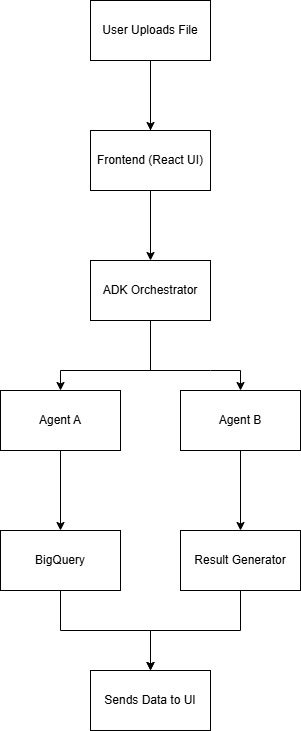

The diagram above was exported from draw.io. Its source (the exported page's mxGraphModel, read from the mxfile embedded in the PNG):
<mxGraphModel dx="1042" dy="527" grid="1" gridSize="10" guides="1" tooltips="1" connect="1" arrows="1" fold="1" page="1" pageScale="1" pageWidth="850" pageHeight="1100" math="0" shadow="0">
  <root>
    <mxCell id="0" />
    <mxCell id="1" parent="0" />
    <mxCell id="vN8LFXJm5AUZ77G94wwe-3" value="" style="edgeStyle=orthogonalEdgeStyle;rounded=0;orthogonalLoop=1;jettySize=auto;html=1;" parent="1" source="vN8LFXJm5AUZ77G94wwe-9" target="vN8LFXJm5AUZ77G94wwe-2" edge="1">
      <mxGeometry relative="1" as="geometry">
        <Array as="points">
          <mxPoint x="420" y="220" />
          <mxPoint x="420" y="220" />
        </Array>
      </mxGeometry>
    </mxCell>
    <mxCell id="vN8LFXJm5AUZ77G94wwe-1" value="User Uploads File" style="rounded=0;whiteSpace=wrap;html=1;" parent="1" vertex="1">
      <mxGeometry x="360" y="130" width="120" height="60" as="geometry" />
    </mxCell>
    <mxCell id="vN8LFXJm5AUZ77G94wwe-5" value="" style="edgeStyle=orthogonalEdgeStyle;rounded=0;orthogonalLoop=1;jettySize=auto;html=1;" parent="1" source="vN8LFXJm5AUZ77G94wwe-2" target="vN8LFXJm5AUZ77G94wwe-4" edge="1">
      <mxGeometry relative="1" as="geometry">
        <Array as="points">
          <mxPoint x="420" y="500" />
          <mxPoint x="330" y="500" />
        </Array>
      </mxGeometry>
    </mxCell>
    <mxCell id="vN8LFXJm5AUZ77G94wwe-2" value="ADK Orchestrator" style="rounded=0;whiteSpace=wrap;html=1;" parent="1" vertex="1">
      <mxGeometry x="360" y="390" width="120" height="60" as="geometry" />
    </mxCell>
    <mxCell id="vN8LFXJm5AUZ77G94wwe-12" value="" style="edgeStyle=orthogonalEdgeStyle;rounded=0;orthogonalLoop=1;jettySize=auto;html=1;" parent="1" source="vN8LFXJm5AUZ77G94wwe-4" target="vN8LFXJm5AUZ77G94wwe-11" edge="1">
      <mxGeometry relative="1" as="geometry" />
    </mxCell>
    <mxCell id="vN8LFXJm5AUZ77G94wwe-4" value="Agent A" style="rounded=0;whiteSpace=wrap;html=1;" parent="1" vertex="1">
      <mxGeometry x="270" y="520" width="120" height="60" as="geometry" />
    </mxCell>
    <mxCell id="vN8LFXJm5AUZ77G94wwe-14" value="" style="edgeStyle=orthogonalEdgeStyle;rounded=0;orthogonalLoop=1;jettySize=auto;html=1;" parent="1" source="vN8LFXJm5AUZ77G94wwe-7" target="vN8LFXJm5AUZ77G94wwe-13" edge="1">
      <mxGeometry relative="1" as="geometry" />
    </mxCell>
    <mxCell id="vN8LFXJm5AUZ77G94wwe-7" value="Agent B" style="rounded=0;whiteSpace=wrap;html=1;" parent="1" vertex="1">
      <mxGeometry x="450" y="520" width="120" height="60" as="geometry" />
    </mxCell>
    <mxCell id="vN8LFXJm5AUZ77G94wwe-8" value="" style="endArrow=classic;html=1;rounded=0;entryX=0.5;entryY=0;entryDx=0;entryDy=0;exitX=0.5;exitY=1;exitDx=0;exitDy=0;" parent="1" source="vN8LFXJm5AUZ77G94wwe-2" target="vN8LFXJm5AUZ77G94wwe-7" edge="1">
      <mxGeometry width="50" height="50" relative="1" as="geometry">
        <mxPoint x="400" y="300" as="sourcePoint" />
        <mxPoint x="450" y="250" as="targetPoint" />
        <Array as="points">
          <mxPoint x="420" y="500" />
          <mxPoint x="480" y="500" />
          <mxPoint x="510" y="500" />
        </Array>
      </mxGeometry>
    </mxCell>
    <mxCell id="vN8LFXJm5AUZ77G94wwe-10" value="" style="edgeStyle=orthogonalEdgeStyle;rounded=0;orthogonalLoop=1;jettySize=auto;html=1;" parent="1" source="vN8LFXJm5AUZ77G94wwe-1" target="vN8LFXJm5AUZ77G94wwe-9" edge="1">
      <mxGeometry relative="1" as="geometry">
        <mxPoint x="420" y="190" as="sourcePoint" />
        <mxPoint x="420" y="390" as="targetPoint" />
        <Array as="points" />
      </mxGeometry>
    </mxCell>
    <mxCell id="vN8LFXJm5AUZ77G94wwe-9" value="Frontend (React UI)" style="rounded=0;whiteSpace=wrap;html=1;" parent="1" vertex="1">
      <mxGeometry x="360" y="260" width="120" height="60" as="geometry" />
    </mxCell>
    <mxCell id="vN8LFXJm5AUZ77G94wwe-18" value="" style="edgeStyle=orthogonalEdgeStyle;rounded=0;orthogonalLoop=1;jettySize=auto;html=1;" parent="1" source="vN8LFXJm5AUZ77G94wwe-11" target="vN8LFXJm5AUZ77G94wwe-17" edge="1">
      <mxGeometry relative="1" as="geometry" />
    </mxCell>
    <mxCell id="vN8LFXJm5AUZ77G94wwe-11" value="Big&lt;span style=&quot;background-color: transparent; color: light-dark(rgb(0, 0, 0), rgb(255, 255, 255));&quot;&gt;Query&lt;/span&gt;" style="rounded=0;whiteSpace=wrap;html=1;" parent="1" vertex="1">
      <mxGeometry x="270" y="660" width="120" height="60" as="geometry" />
    </mxCell>
    <mxCell id="vN8LFXJm5AUZ77G94wwe-13" value="Result Generator" style="whiteSpace=wrap;html=1;rounded=0;" parent="1" vertex="1">
      <mxGeometry x="450" y="660" width="120" height="60" as="geometry" />
    </mxCell>
    <mxCell id="vN8LFXJm5AUZ77G94wwe-17" value="Sends Data to UI" style="whiteSpace=wrap;html=1;rounded=0;" parent="1" vertex="1">
      <mxGeometry x="360" y="800" width="120" height="60" as="geometry" />
    </mxCell>
    <mxCell id="vN8LFXJm5AUZ77G94wwe-19" value="" style="endArrow=classic;html=1;rounded=0;exitX=0.5;exitY=1;exitDx=0;exitDy=0;entryX=0.5;entryY=0;entryDx=0;entryDy=0;" parent="1" source="vN8LFXJm5AUZ77G94wwe-13" target="vN8LFXJm5AUZ77G94wwe-17" edge="1">
      <mxGeometry width="50" height="50" relative="1" as="geometry">
        <mxPoint x="375" y="850" as="sourcePoint" />
        <mxPoint x="425" y="800" as="targetPoint" />
        <Array as="points">
          <mxPoint x="510" y="760" />
          <mxPoint x="420" y="760" />
        </Array>
      </mxGeometry>
    </mxCell>
  </root>
</mxGraphModel>